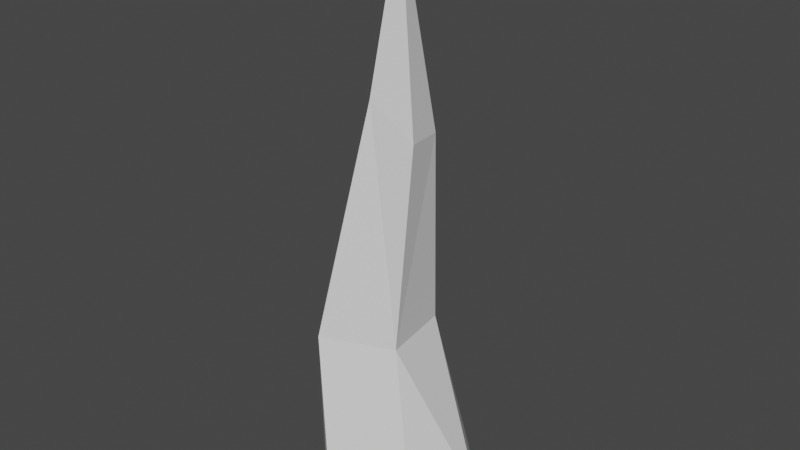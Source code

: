 # Source: Spike01.blend  (saved by Blender 2.93.20; exported with 4.5.12 LTS)
import bpy
from mathutils import Matrix  # noqa: F401  (used for matrix-valued properties, if any)

bpy.ops.wm.read_factory_settings(use_empty=True)
scene = bpy.context.scene
scene.name = 'Scene'

# ---- world
world_world = bpy.data.worlds.new('World'); scene.world = world_world
world_world.use_nodes = True; world_world.node_tree.nodes.clear()
_N = world_world.node_tree.nodes; _L = world_world.node_tree.links
n0 = _N.new('ShaderNodeOutputWorld'); n0.name = 'World Output'; n0.location = (300, 300)
n1 = _N.new('ShaderNodeBackground'); n1.name = 'Background'; n1.location = (10, 300)
n1.inputs[0].default_value = (0.05088, 0.05088, 0.05088, 1.0)
_L.new(n1.outputs[0], n0.inputs[0])
n0.is_active_output = True
world_world.color = (0.05088, 0.05088, 0.05088)
world_world.use_sun_shadow = False
world_world.sun_shadow_jitter_overblur = 0.0

# ---- meshes
me_cylinder = bpy.data.meshes.new('Cylinder')
me_cylinder.from_pydata([(0.0, 1.0, -1.0), (-1.447e-08, 0.02887, 5.818), (0.5, 0.866, -1.0), (0.01444, 0.02501, 5.818), (0.866, 0.5, -1.0), (0.02501, 0.01444, 5.818), (1.0, -4.371e-08, -1.0), (0.02887, -6.711e-07, 5.818), (0.866, -0.5, -1.0), (0.02501, -0.01444, 5.818), (0.5, -0.866, -1.0), (0.01444, -0.02501, 5.818), (-8.742e-08, -1.0, -1.0), (-1.7e-08, -0.02887, 5.818), (-0.5, -0.866, -1.0), (-0.01444, -0.02501, 5.818), (-0.866, -0.5, -1.0), (-0.02501, -0.01444, 5.818), (-1.0, 1.192e-08, -1.0), (-0.02887, -6.695e-07, 5.818), (-0.866, 0.5, -1.0), (-0.02501, 0.01444, 5.818), (-0.5, 0.866, -1.0), (-0.01444, 0.02501, 5.818), (-0.4083, 0.7128, 1.016), (-0.05187, 0.6173, 1.016), (0.209, 0.3564, 1.016), (0.3045, -2.293e-07, 1.016), (0.209, -0.3564, 1.016), (-0.05187, -0.6173, 1.016), (-0.4083, -0.7128, 1.016), (-0.7647, -0.6173, 1.016), (-1.026, -0.3564, 1.016), (-1.121, -1.896e-07, 1.016), (-1.026, 0.3564, 1.016), (-0.7647, 0.6173, 1.016), (-0.02486, 0.3988, 3.221), (0.1745, 0.3454, 3.221), (0.3205, 0.1994, 3.221), (0.3739, -4.321e-07, 3.221), (0.3205, -0.1994, 3.221), (0.1745, -0.3454, 3.221), (-0.02486, -0.3988, 3.221), (-0.2243, -0.3454, 3.221), (-0.3702, -0.1994, 3.221), (-0.4237, -4.1e-07, 3.221), (-0.3702, 0.1994, 3.221), (-0.2243, 0.3454, 3.221)], [], [(36, 1, 3, 37), (37, 3, 5, 38), (38, 5, 7, 39), (39, 7, 9, 40), (40, 9, 11, 41), (41, 11, 13, 42), (42, 13, 15, 43), (43, 15, 17, 44), (44, 17, 19, 45), (45, 19, 21, 46), (3, 1, 23, 21, 19, 17, 15, 13, 11, 9, 7, 5), (46, 21, 23, 47), (47, 23, 1, 36), (0, 2, 4, 6, 8, 10, 12, 14, 16, 18, 20, 22), (22, 35, 24, 0), (20, 34, 35, 22), (18, 33, 34, 20), (16, 32, 33, 18), (14, 31, 32, 16), (12, 30, 31, 14), (10, 29, 30, 12), (8, 28, 29, 10), (6, 27, 28, 8), (4, 26, 27, 6), (2, 25, 26, 4), (0, 24, 25, 2), (35, 47, 36, 24), (34, 46, 47, 35), (33, 45, 46, 34), (32, 44, 45, 33), (31, 43, 44, 32), (30, 42, 43, 31), (29, 41, 42, 30), (28, 40, 41, 29), (27, 39, 40, 28), (26, 38, 39, 27), (25, 37, 38, 26), (24, 36, 37, 25)])
_uv = me_cylinder.uv_layers.new(name='UVMap')
_uv.uv.foreach_set('vector', [1.0, 0.8095, 1.0, 1.0, 0.9167, 1.0, 0.9167, 0.8095, 0.9167, 0.8095, 0.9167, 1.0, 0.8333, 1.0, 0.8333, 0.8095, 0.8333, 0.8095, 0.8333, 1.0, 0.75, 1.0, 0.75, 0.8095, 0.75, 0.8095, 0.75, 1.0, 0.6667, 1.0, 0.6667, 0.8095, 0.6667, 0.8095, 0.6667, 1.0, 0.5833, 1.0, 0.5833, 0.8095, 0.5833, 0.8095, 0.5833, 1.0, 0.5, 1.0, 0.5, 0.8095, 0.5, 0.8095, 0.5, 1.0, 0.4167, 1.0, 0.4167, 0.8095, 0.4167, 0.8095, 0.4167, 1.0, 0.3333, 1.0, 0.3333, 0.8095, 0.3333, 0.8095, 0.3333, 1.0, 0.25, 1.0, 0.25, 0.8095, 0.25, 0.8095, 0.25, 1.0, 0.1667, 1.0, 0.1667, 0.8095, 0.37, 0.4578, 0.25, 0.49, 0.13, 0.4578, 0.04215, 0.37, 0.01, 0.25, 0.04215, 0.13, 0.13, 0.04215, 0.25, 0.01, 0.37, 0.04215, 0.4578, 0.13, 0.49, 0.25, 0.4578, 0.37, 0.1667, 0.8095, 0.1667, 1.0, 0.08333, 1.0, 0.08333, 0.8095, 0.08333, 0.8095, 0.08333, 1.0, 7.451e-08, 1.0, 7.451e-08, 0.8095, 0.75, 0.49, 0.87, 0.4578, 0.9578, 0.37, 0.99, 0.25, 0.9578, 0.13, 0.87, 0.04215, 0.75, 0.01, 0.63, 0.04215, 0.5422, 0.13, 0.51, 0.25, 0.5422, 0.37, 0.63, 0.4578, 0.08333, 0.5, 0.08333, 0.6479, 7.451e-08, 0.6479, 7.451e-08, 0.5, 0.1667, 0.5, 0.1667, 0.6479, 0.08333, 0.6479, 0.08333, 0.5, 0.25, 0.5, 0.25, 0.6479, 0.1667, 0.6479, 0.1667, 0.5, 0.3333, 0.5, 0.3333, 0.6479, 0.25, 0.6479, 0.25, 0.5, 0.4167, 0.5, 0.4167, 0.6479, 0.3333, 0.6479, 0.3333, 0.5, 0.5, 0.5, 0.5, 0.6479, 0.4167, 0.6479, 0.4167, 0.5, 0.5833, 0.5, 0.5833, 0.6479, 0.5, 0.6479, 0.5, 0.5, 0.6667, 0.5, 0.6667, 0.6479, 0.5833, 0.6479, 0.5833, 0.5, 0.75, 0.5, 0.75, 0.6479, 0.6667, 0.6479, 0.6667, 0.5, 0.8333, 0.5, 0.8333, 0.6479, 0.75, 0.6479, 0.75, 0.5, 0.9167, 0.5, 0.9167, 0.6479, 0.8333, 0.6479, 0.8333, 0.5, 1.0, 0.5, 1.0, 0.6479, 0.9167, 0.6479, 0.9167, 0.5, 0.08333, 0.6479, 0.08333, 0.8095, 7.451e-08, 0.8095, 7.451e-08, 0.6479, 0.1667, 0.6479, 0.1667, 0.8095, 0.08333, 0.8095, 0.08333, 0.6479, 0.25, 0.6479, 0.25, 0.8095, 0.1667, 0.8095, 0.1667, 0.6479, 0.3333, 0.6479, 0.3333, 0.8095, 0.25, 0.8095, 0.25, 0.6479, 0.4167, 0.6479, 0.4167, 0.8095, 0.3333, 0.8095, 0.3333, 0.6479, 0.5, 0.6479, 0.5, 0.8095, 0.4167, 0.8095, 0.4167, 0.6479, 0.5833, 0.6479, 0.5833, 0.8095, 0.5, 0.8095, 0.5, 0.6479, 0.6667, 0.6479, 0.6667, 0.8095, 0.5833, 0.8095, 0.5833, 0.6479, 0.75, 0.6479, 0.75, 0.8095, 0.6667, 0.8095, 0.6667, 0.6479, 0.8333, 0.6479, 0.8333, 0.8095, 0.75, 0.8095, 0.75, 0.6479, 0.9167, 0.6479, 0.9167, 0.8095, 0.8333, 0.8095, 0.8333, 0.6479, 1.0, 0.6479, 1.0, 0.8095, 0.9167, 0.8095, 0.9167, 0.6479])
me_cylinder.use_remesh_fix_poles = True
me_cylinder.use_remesh_preserve_attributes = False
me_cylinder.update()

# ---- objects
ob_spike01 = bpy.data.objects.new('Spike01', me_cylinder)

# ---- transforms, parenting, visibility, modifiers, constraints
ob_spike01.location = (0.0, 0.0, 0.0)
_m = ob_spike01.modifiers.new('Decimate', 'DECIMATE')
_m.ratio = 0.3

# ---- collection membership
scene.collection.objects.link(ob_spike01)

# ---- scene / render settings (as saved in the file)
scene.frame_start = 1; scene.frame_end = 250; scene.frame_set(1)
scene.render.engine = 'BLENDER_EEVEE_NEXT'
scene.cycles.use_denoising = False
scene.cycles.samples = 128
scene.cycles.sampling_pattern = 'TABULATED_SOBOL'
scene.cycles.use_adaptive_sampling = False
scene.cycles.use_light_tree = False
scene.view_settings.view_transform = 'Filmic'
bpy.context.view_layer.update()

# ---- added for rendering (the .blend has no active camera and no usable light): camera, sun
cam_auto = bpy.data.cameras.new('AutoCamera')
cam_auto.lens = 50.0
cam_auto.sensor_width = 36.0
cam_auto.clip_end = 1000.0
ob_auto_camera = bpy.data.objects.new('AutoCamera', cam_auto)
scene.collection.objects.link(ob_auto_camera)
ob_auto_camera.location = (6.85718, -8.23675, 7.91064)
ob_auto_camera.rotation_euler = (1.09748, -7.21219e-08, 0.694738)
scene.camera = ob_auto_camera
light_auto_sun = bpy.data.lights.new('AutoSun', 'SUN')
light_auto_sun.energy = 3.0
light_auto_sun.angle = 0.0523599
ob_auto_sun = bpy.data.objects.new('AutoSun', light_auto_sun)
scene.collection.objects.link(ob_auto_sun)
ob_auto_sun.rotation_euler = (0.872665, 0.174533, 0.523599)
bpy.context.view_layer.update()
